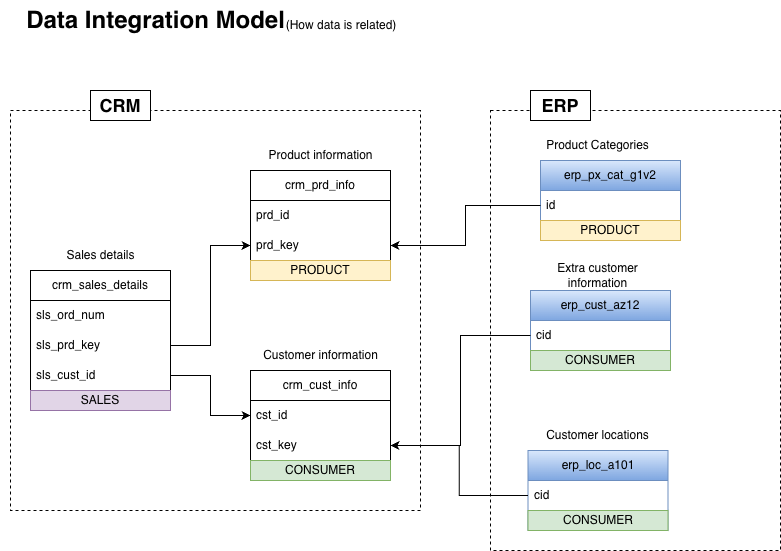

The diagram above was exported from draw.io. Its source (the exported page's mxGraphModel, read from the mxfile embedded in the PNG):
<mxGraphModel dx="731" dy="604" grid="1" gridSize="10" guides="1" tooltips="1" connect="1" arrows="1" fold="1" page="1" pageScale="1" pageWidth="850" pageHeight="1100" math="0" shadow="0">
  <root>
    <mxCell id="0" />
    <mxCell id="1" parent="0" />
    <mxCell id="2dpSxy3aQWFGS6O9trev-13" parent="1" style="rounded=0;whiteSpace=wrap;html=1;fillColor=none;dashed=1;" value="" vertex="1">
      <mxGeometry height="440" width="290" x="550" y="160" as="geometry" />
    </mxCell>
    <mxCell id="2dpSxy3aQWFGS6O9trev-12" parent="1" style="rounded=0;whiteSpace=wrap;html=1;fillColor=none;dashed=1;" value="" vertex="1">
      <mxGeometry height="400" width="410" x="70" y="160" as="geometry" />
    </mxCell>
    <mxCell id="jq2nPxhcAP7lCGU-42N_-1" parent="1" style="swimlane;fontStyle=0;childLayout=stackLayout;horizontal=1;startSize=30;horizontalStack=0;resizeParent=1;resizeParentMax=0;resizeLast=0;collapsible=1;marginBottom=0;whiteSpace=wrap;html=1;" value="crm_cust_info" vertex="1">
      <mxGeometry height="110" width="140" x="310" y="420" as="geometry" />
    </mxCell>
    <mxCell id="jq2nPxhcAP7lCGU-42N_-2" parent="jq2nPxhcAP7lCGU-42N_-1" style="text;strokeColor=none;fillColor=none;align=left;verticalAlign=middle;spacingLeft=4;spacingRight=4;overflow=hidden;points=[[0,0.5],[1,0.5]];portConstraint=eastwest;rotatable=0;whiteSpace=wrap;html=1;" value="cst_id" vertex="1">
      <mxGeometry height="30" width="140" y="30" as="geometry" />
    </mxCell>
    <mxCell id="jq2nPxhcAP7lCGU-42N_-3" parent="jq2nPxhcAP7lCGU-42N_-1" style="text;strokeColor=none;fillColor=none;align=left;verticalAlign=middle;spacingLeft=4;spacingRight=4;overflow=hidden;points=[[0,0.5],[1,0.5]];portConstraint=eastwest;rotatable=0;whiteSpace=wrap;html=1;" value="cst_key" vertex="1">
      <mxGeometry height="30" width="140" y="60" as="geometry" />
    </mxCell>
    <mxCell id="2dpSxy3aQWFGS6O9trev-10" parent="jq2nPxhcAP7lCGU-42N_-1" style="text;html=1;strokeColor=#82b366;fillColor=#d5e8d4;align=center;verticalAlign=middle;whiteSpace=wrap;overflow=hidden;" value="CONSUMER" vertex="1">
      <mxGeometry height="20" width="140" y="90" as="geometry" />
    </mxCell>
    <mxCell id="jq2nPxhcAP7lCGU-42N_-5" parent="1" style="text;html=1;whiteSpace=wrap;strokeColor=none;fillColor=none;align=center;verticalAlign=middle;rounded=0;" value="Customer information" vertex="1">
      <mxGeometry height="30" width="135" x="312.5" y="390" as="geometry" />
    </mxCell>
    <mxCell id="jq2nPxhcAP7lCGU-42N_-6" parent="1" style="swimlane;fontStyle=0;childLayout=stackLayout;horizontal=1;startSize=30;horizontalStack=0;resizeParent=1;resizeParentMax=0;resizeLast=0;collapsible=1;marginBottom=0;whiteSpace=wrap;html=1;" value="crm_prd_info" vertex="1">
      <mxGeometry height="110" width="140" x="310" y="220" as="geometry" />
    </mxCell>
    <mxCell id="jq2nPxhcAP7lCGU-42N_-7" parent="jq2nPxhcAP7lCGU-42N_-6" style="text;strokeColor=none;fillColor=none;align=left;verticalAlign=middle;spacingLeft=4;spacingRight=4;overflow=hidden;points=[[0,0.5],[1,0.5]];portConstraint=eastwest;rotatable=0;whiteSpace=wrap;html=1;" value="prd_id" vertex="1">
      <mxGeometry height="30" width="140" y="30" as="geometry" />
    </mxCell>
    <mxCell id="jq2nPxhcAP7lCGU-42N_-8" parent="jq2nPxhcAP7lCGU-42N_-6" style="text;strokeColor=none;fillColor=none;align=left;verticalAlign=middle;spacingLeft=4;spacingRight=4;overflow=hidden;points=[[0,0.5],[1,0.5]];portConstraint=eastwest;rotatable=0;whiteSpace=wrap;html=1;" value="prd_key" vertex="1">
      <mxGeometry height="30" width="140" y="60" as="geometry" />
    </mxCell>
    <mxCell id="2dpSxy3aQWFGS6O9trev-4" parent="jq2nPxhcAP7lCGU-42N_-6" style="text;html=1;strokeColor=#d6b656;fillColor=#fff2cc;align=center;verticalAlign=middle;whiteSpace=wrap;overflow=hidden;" value="PRODUCT" vertex="1">
      <mxGeometry height="20" width="140" y="90" as="geometry" />
    </mxCell>
    <mxCell id="jq2nPxhcAP7lCGU-42N_-9" parent="1" style="text;html=1;whiteSpace=wrap;strokeColor=none;fillColor=none;align=center;verticalAlign=middle;rounded=0;" value="Product information" vertex="1">
      <mxGeometry height="30" width="135" x="312.5" y="190" as="geometry" />
    </mxCell>
    <mxCell id="jq2nPxhcAP7lCGU-42N_-10" parent="1" style="swimlane;fontStyle=0;childLayout=stackLayout;horizontal=1;startSize=30;horizontalStack=0;resizeParent=1;resizeParentMax=0;resizeLast=0;collapsible=1;marginBottom=0;whiteSpace=wrap;html=1;" value="crm_sales_details" vertex="1">
      <mxGeometry height="140" width="140" x="90" y="320" as="geometry">
        <mxRectangle height="30" width="140" x="30" y="250" as="alternateBounds" />
      </mxGeometry>
    </mxCell>
    <mxCell id="jq2nPxhcAP7lCGU-42N_-11" parent="jq2nPxhcAP7lCGU-42N_-10" style="text;strokeColor=none;fillColor=none;align=left;verticalAlign=middle;spacingLeft=4;spacingRight=4;overflow=hidden;points=[[0,0.5],[1,0.5]];portConstraint=eastwest;rotatable=0;whiteSpace=wrap;html=1;" value="sls_ord_num" vertex="1">
      <mxGeometry height="30" width="140" y="30" as="geometry" />
    </mxCell>
    <mxCell id="jq2nPxhcAP7lCGU-42N_-14" parent="jq2nPxhcAP7lCGU-42N_-10" style="text;strokeColor=none;fillColor=none;align=left;verticalAlign=middle;spacingLeft=4;spacingRight=4;overflow=hidden;points=[[0,0.5],[1,0.5]];portConstraint=eastwest;rotatable=0;whiteSpace=wrap;html=1;" value="sls_prd_key" vertex="1">
      <mxGeometry height="30" width="140" y="60" as="geometry" />
    </mxCell>
    <mxCell id="jq2nPxhcAP7lCGU-42N_-12" parent="jq2nPxhcAP7lCGU-42N_-10" style="text;strokeColor=none;fillColor=none;align=left;verticalAlign=middle;spacingLeft=4;spacingRight=4;overflow=hidden;points=[[0,0.5],[1,0.5]];portConstraint=eastwest;rotatable=0;whiteSpace=wrap;html=1;" value="sls_cust_id" vertex="1">
      <mxGeometry height="30" width="140" y="90" as="geometry" />
    </mxCell>
    <mxCell id="2dpSxy3aQWFGS6O9trev-16" parent="jq2nPxhcAP7lCGU-42N_-10" style="text;html=1;strokeColor=#9673a6;fillColor=#e1d5e7;align=center;verticalAlign=middle;whiteSpace=wrap;overflow=hidden;" value="SALES" vertex="1">
      <mxGeometry height="20" width="140" y="120" as="geometry" />
    </mxCell>
    <mxCell id="jq2nPxhcAP7lCGU-42N_-13" parent="1" style="text;html=1;whiteSpace=wrap;strokeColor=none;fillColor=none;align=center;verticalAlign=middle;rounded=0;" value="Sales details" vertex="1">
      <mxGeometry height="30" width="135" x="92.5" y="290" as="geometry" />
    </mxCell>
    <mxCell id="jq2nPxhcAP7lCGU-42N_-15" edge="1" parent="1" source="jq2nPxhcAP7lCGU-42N_-12" style="edgeStyle=orthogonalEdgeStyle;rounded=0;orthogonalLoop=1;jettySize=auto;html=1;" target="jq2nPxhcAP7lCGU-42N_-2">
      <mxGeometry relative="1" as="geometry" />
    </mxCell>
    <mxCell id="jq2nPxhcAP7lCGU-42N_-16" edge="1" parent="1" source="jq2nPxhcAP7lCGU-42N_-14" style="edgeStyle=orthogonalEdgeStyle;rounded=0;orthogonalLoop=1;jettySize=auto;html=1;" target="jq2nPxhcAP7lCGU-42N_-8">
      <mxGeometry relative="1" as="geometry" />
    </mxCell>
    <mxCell id="jq2nPxhcAP7lCGU-42N_-17" parent="1" style="swimlane;fontStyle=0;childLayout=stackLayout;horizontal=1;startSize=30;horizontalStack=0;resizeParent=1;resizeParentMax=0;resizeLast=0;collapsible=1;marginBottom=0;whiteSpace=wrap;html=1;fillColor=#dae8fc;strokeColor=#6c8ebf;gradientColor=#7ea6e0;" value="erp_cust_az12" vertex="1">
      <mxGeometry height="80" width="140" x="590" y="340" as="geometry" />
    </mxCell>
    <mxCell id="jq2nPxhcAP7lCGU-42N_-18" parent="jq2nPxhcAP7lCGU-42N_-17" style="text;strokeColor=none;fillColor=none;align=left;verticalAlign=middle;spacingLeft=4;spacingRight=4;overflow=hidden;points=[[0,0.5],[1,0.5]];portConstraint=eastwest;rotatable=0;whiteSpace=wrap;html=1;" value="cid" vertex="1">
      <mxGeometry height="30" width="140" y="30" as="geometry" />
    </mxCell>
    <mxCell id="2dpSxy3aQWFGS6O9trev-5" parent="jq2nPxhcAP7lCGU-42N_-17" style="text;html=1;strokeColor=#82b366;fillColor=#d5e8d4;align=center;verticalAlign=middle;whiteSpace=wrap;overflow=hidden;" value="CONSUMER" vertex="1">
      <mxGeometry height="20" width="140" y="60" as="geometry" />
    </mxCell>
    <mxCell id="jq2nPxhcAP7lCGU-42N_-20" parent="1" style="text;html=1;whiteSpace=wrap;strokeColor=none;fillColor=none;align=center;verticalAlign=middle;rounded=0;" value="Extra customer information" vertex="1">
      <mxGeometry height="30" width="135" x="590" y="310" as="geometry" />
    </mxCell>
    <mxCell id="jq2nPxhcAP7lCGU-42N_-22" parent="1" style="swimlane;fontStyle=0;childLayout=stackLayout;horizontal=1;startSize=30;horizontalStack=0;resizeParent=1;resizeParentMax=0;resizeLast=0;collapsible=1;marginBottom=0;whiteSpace=wrap;html=1;fillColor=#dae8fc;strokeColor=#6c8ebf;gradientColor=#7ea6e0;" value="erp_loc_a101" vertex="1">
      <mxGeometry height="80" width="140" x="587.5" y="500" as="geometry" />
    </mxCell>
    <mxCell id="jq2nPxhcAP7lCGU-42N_-23" parent="jq2nPxhcAP7lCGU-42N_-22" style="text;strokeColor=none;fillColor=none;align=left;verticalAlign=middle;spacingLeft=4;spacingRight=4;overflow=hidden;points=[[0,0.5],[1,0.5]];portConstraint=eastwest;rotatable=0;whiteSpace=wrap;html=1;" value="cid" vertex="1">
      <mxGeometry height="30" width="140" y="30" as="geometry" />
    </mxCell>
    <mxCell id="2dpSxy3aQWFGS6O9trev-9" parent="jq2nPxhcAP7lCGU-42N_-22" style="text;html=1;strokeColor=#82b366;fillColor=#d5e8d4;align=center;verticalAlign=middle;whiteSpace=wrap;overflow=hidden;" value="CONSUMER" vertex="1">
      <mxGeometry height="20" width="140" y="60" as="geometry" />
    </mxCell>
    <mxCell id="jq2nPxhcAP7lCGU-42N_-26" parent="1" style="swimlane;fontStyle=0;childLayout=stackLayout;horizontal=1;startSize=30;horizontalStack=0;resizeParent=1;resizeParentMax=0;resizeLast=0;collapsible=1;marginBottom=0;whiteSpace=wrap;html=1;fillColor=#dae8fc;strokeColor=#6c8ebf;gradientColor=#7ea6e0;" value="erp_px_cat_g1v2" vertex="1">
      <mxGeometry height="80" width="140" x="600" y="210" as="geometry" />
    </mxCell>
    <mxCell id="jq2nPxhcAP7lCGU-42N_-27" parent="jq2nPxhcAP7lCGU-42N_-26" style="text;strokeColor=none;fillColor=none;align=left;verticalAlign=middle;spacingLeft=4;spacingRight=4;overflow=hidden;points=[[0,0.5],[1,0.5]];portConstraint=eastwest;rotatable=0;whiteSpace=wrap;html=1;" value="id" vertex="1">
      <mxGeometry height="30" width="140" y="30" as="geometry" />
    </mxCell>
    <mxCell id="2dpSxy3aQWFGS6O9trev-3" parent="jq2nPxhcAP7lCGU-42N_-26" style="text;html=1;strokeColor=#d6b656;fillColor=#fff2cc;align=center;verticalAlign=middle;whiteSpace=wrap;overflow=hidden;" value="PRODUCT" vertex="1">
      <mxGeometry height="20" width="140" y="60" as="geometry" />
    </mxCell>
    <mxCell id="jq2nPxhcAP7lCGU-42N_-28" parent="1" style="text;html=1;whiteSpace=wrap;strokeColor=none;fillColor=none;align=center;verticalAlign=middle;rounded=0;" value="Product Categories" vertex="1">
      <mxGeometry height="30" width="135" x="590" y="180" as="geometry" />
    </mxCell>
    <mxCell id="jq2nPxhcAP7lCGU-42N_-29" edge="1" parent="1" source="jq2nPxhcAP7lCGU-42N_-27" style="edgeStyle=orthogonalEdgeStyle;rounded=0;orthogonalLoop=1;jettySize=auto;html=1;entryX=1;entryY=0.5;entryDx=0;entryDy=0;" target="jq2nPxhcAP7lCGU-42N_-8">
      <mxGeometry relative="1" as="geometry">
        <mxPoint x="540" y="555" as="targetPoint" />
      </mxGeometry>
    </mxCell>
    <mxCell id="jq2nPxhcAP7lCGU-42N_-30" edge="1" parent="1" source="jq2nPxhcAP7lCGU-42N_-23" style="edgeStyle=orthogonalEdgeStyle;rounded=0;orthogonalLoop=1;jettySize=auto;html=1;exitX=0;exitY=0.5;exitDx=0;exitDy=0;entryX=1;entryY=0.5;entryDx=0;entryDy=0;" target="jq2nPxhcAP7lCGU-42N_-3">
      <mxGeometry relative="1" as="geometry" />
    </mxCell>
    <mxCell id="jq2nPxhcAP7lCGU-42N_-31" edge="1" parent="1" source="jq2nPxhcAP7lCGU-42N_-18" style="edgeStyle=orthogonalEdgeStyle;rounded=0;orthogonalLoop=1;jettySize=auto;html=1;exitX=0;exitY=0.5;exitDx=0;exitDy=0;entryX=1;entryY=0.5;entryDx=0;entryDy=0;" target="jq2nPxhcAP7lCGU-42N_-3">
      <mxGeometry relative="1" as="geometry" />
    </mxCell>
    <mxCell id="2dpSxy3aQWFGS6O9trev-1" parent="1" style="text;strokeColor=none;fillColor=none;html=1;fontSize=24;fontStyle=1;verticalAlign=middle;align=center;" value="Data Integration Model" vertex="1">
      <mxGeometry height="40" width="310" x="60" y="50" as="geometry" />
    </mxCell>
    <mxCell id="2dpSxy3aQWFGS6O9trev-2" parent="1" style="text;html=1;whiteSpace=wrap;strokeColor=none;fillColor=none;align=center;verticalAlign=middle;rounded=0;" value="(How data is related)" vertex="1">
      <mxGeometry height="30" width="142" x="330" y="60" as="geometry" />
    </mxCell>
    <mxCell id="2dpSxy3aQWFGS6O9trev-11" parent="1" style="text;html=1;whiteSpace=wrap;strokeColor=none;fillColor=none;align=center;verticalAlign=middle;rounded=0;" value="Customer locations" vertex="1">
      <mxGeometry height="30" width="135" x="590" y="470" as="geometry" />
    </mxCell>
    <mxCell id="2dpSxy3aQWFGS6O9trev-14" parent="1" style="text;html=1;whiteSpace=wrap;align=center;verticalAlign=middle;rounded=0;fillColor=default;strokeColor=default;" value="&lt;b&gt;&lt;font style=&quot;font-size: 18px;&quot;&gt;CRM&lt;/font&gt;&lt;/b&gt;" vertex="1">
      <mxGeometry height="30" width="60" x="150" y="140" as="geometry" />
    </mxCell>
    <mxCell id="2dpSxy3aQWFGS6O9trev-15" parent="1" style="text;html=1;whiteSpace=wrap;align=center;verticalAlign=middle;rounded=0;fillColor=default;strokeColor=default;" value="&lt;b&gt;&lt;font style=&quot;font-size: 18px;&quot;&gt;ERP&lt;/font&gt;&lt;/b&gt;" vertex="1">
      <mxGeometry height="30" width="60" x="590" y="140" as="geometry" />
    </mxCell>
  </root>
</mxGraphModel>